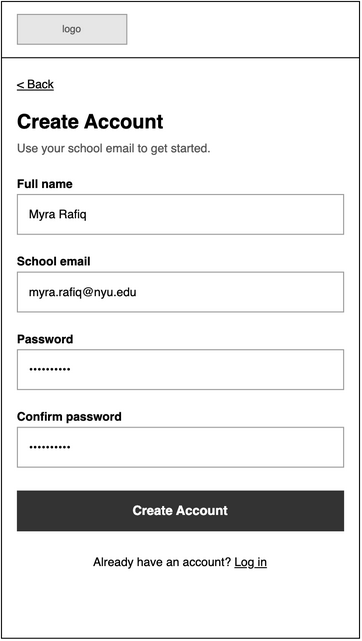

The diagram above was exported from draw.io. Its source (the exported page's mxGraphModel, read from the mxfile embedded in the PNG):
<mxGraphModel dx="1006" dy="748" grid="1" gridSize="8" guides="1" tooltips="1" connect="1" arrows="1" fold="1" page="0" pageScale="1" pageWidth="850" pageHeight="1100" math="0" shadow="0">
  <root>
    <mxCell id="0" />
    <mxCell id="1" parent="0" />
    <mxCell id="wf04-2" parent="1" style="html=1;whiteSpace=wrap;fontFamily=Helvetica;rounded=0;fillColor=#FFFFFF;strokeColor=#000000;" value="" vertex="1">
      <mxGeometry height="640" width="360" as="geometry" />
    </mxCell>
    <mxCell id="wf04-3" parent="1" style="html=1;whiteSpace=wrap;fontFamily=Helvetica;rounded=0;fillColor=#E6E6E6;strokeColor=#999999;fontColor=#555555;fontSize=10;" value="logo" vertex="1">
      <mxGeometry height="30" width="110" x="16" y="13" as="geometry" />
    </mxCell>
    <mxCell id="wf04-4" parent="1" style="html=1;whiteSpace=wrap;fontFamily=Helvetica;fillColor=#000000;strokeColor=none;" value="" vertex="1">
      <mxGeometry height="1" width="360" y="56" as="geometry" />
    </mxCell>
    <mxCell id="wf04-5" parent="1" style="html=1;whiteSpace=wrap;fontFamily=Helvetica;text;strokeColor=none;fillColor=none;spacing=0;overflow=visible;fontSize=12;fontStyle=4;fontColor=#000000;align=left;verticalAlign=top;" value="&amp;lt; Back" vertex="1">
      <mxGeometry height="16" width="200" x="16" y="72" as="geometry" />
    </mxCell>
    <mxCell id="wf04-6" parent="1" style="html=1;whiteSpace=wrap;fontFamily=Helvetica;text;strokeColor=none;fillColor=none;spacing=0;overflow=visible;fontSize=20;fontStyle=1;fontColor=#000000;align=left;verticalAlign=top;" value="Create Account" vertex="1">
      <mxGeometry height="28" width="328" x="16" y="104" as="geometry" />
    </mxCell>
    <mxCell id="wf04-7" parent="1" style="html=1;whiteSpace=wrap;fontFamily=Helvetica;text;strokeColor=none;fillColor=none;spacing=0;overflow=visible;fontSize=12;fontStyle=0;fontColor=#555555;align=left;verticalAlign=top;" value="Use your school email to get started." vertex="1">
      <mxGeometry height="18" width="328" x="16" y="136" as="geometry" />
    </mxCell>
    <mxCell id="wf04-8" parent="1" style="html=1;whiteSpace=wrap;fontFamily=Helvetica;text;strokeColor=none;fillColor=none;spacing=0;overflow=visible;fontSize=12;fontStyle=1;fontColor=#000000;align=left;verticalAlign=top;" value="Full name" vertex="1">
      <mxGeometry height="16" width="328" x="16" y="172" as="geometry" />
    </mxCell>
    <mxCell id="wf04-9" parent="1" style="html=1;whiteSpace=wrap;fontFamily=Helvetica;rounded=0;fillColor=#FFFFFF;strokeColor=#999999;align=left;verticalAlign=middle;spacingLeft=10;spacingTop=0;spacingRight=10;fontSize=12;fontColor=#000000;" value="Myra Rafiq" vertex="1">
      <mxGeometry height="40" width="328" x="16" y="194" as="geometry" />
    </mxCell>
    <mxCell id="wf04-10" parent="1" style="html=1;whiteSpace=wrap;fontFamily=Helvetica;text;strokeColor=none;fillColor=none;spacing=0;overflow=visible;fontSize=12;fontStyle=1;fontColor=#000000;align=left;verticalAlign=top;" value="School email" vertex="1">
      <mxGeometry height="16" width="328" x="16" y="250" as="geometry" />
    </mxCell>
    <mxCell id="wf04-11" parent="1" style="html=1;whiteSpace=wrap;fontFamily=Helvetica;rounded=0;fillColor=#FFFFFF;strokeColor=#999999;align=left;verticalAlign=middle;spacingLeft=10;spacingTop=0;spacingRight=10;fontSize=12;fontColor=#000000;" value="myra.rafiq@nyu.edu" vertex="1">
      <mxGeometry height="40" width="328" x="16" y="272" as="geometry" />
    </mxCell>
    <mxCell id="wf04-12" parent="1" style="html=1;whiteSpace=wrap;fontFamily=Helvetica;text;strokeColor=none;fillColor=none;spacing=0;overflow=visible;fontSize=12;fontStyle=1;fontColor=#000000;align=left;verticalAlign=top;" value="Password" vertex="1">
      <mxGeometry height="16" width="328" x="16" y="328" as="geometry" />
    </mxCell>
    <mxCell id="wf04-13" parent="1" style="html=1;whiteSpace=wrap;fontFamily=Helvetica;rounded=0;fillColor=#FFFFFF;strokeColor=#999999;align=left;verticalAlign=middle;spacingLeft=10;spacingTop=0;spacingRight=10;fontSize=12;fontColor=#000000;" value="&amp;bull;&amp;bull;&amp;bull;&amp;bull;&amp;bull;&amp;bull;&amp;bull;&amp;bull;&amp;bull;&amp;bull;" vertex="1">
      <mxGeometry height="40" width="328" x="16" y="350" as="geometry" />
    </mxCell>
    <mxCell id="wf04-14" parent="1" style="html=1;whiteSpace=wrap;fontFamily=Helvetica;text;strokeColor=none;fillColor=none;spacing=0;overflow=visible;fontSize=12;fontStyle=1;fontColor=#000000;align=left;verticalAlign=top;" value="Confirm password" vertex="1">
      <mxGeometry height="16" width="328" x="16" y="406" as="geometry" />
    </mxCell>
    <mxCell id="wf04-15" parent="1" style="html=1;whiteSpace=wrap;fontFamily=Helvetica;rounded=0;fillColor=#FFFFFF;strokeColor=#999999;align=left;verticalAlign=middle;spacingLeft=10;spacingTop=0;spacingRight=10;fontSize=12;fontColor=#000000;" value="&amp;bull;&amp;bull;&amp;bull;&amp;bull;&amp;bull;&amp;bull;&amp;bull;&amp;bull;&amp;bull;&amp;bull;" vertex="1">
      <mxGeometry height="40" width="328" x="16" y="428" as="geometry" />
    </mxCell>
    <mxCell id="wf04-16" parent="1" style="html=1;whiteSpace=wrap;fontFamily=Helvetica;rounded=0;arcSize=0;fontSize=13;fontStyle=1;fillColor=#333333;strokeColor=#333333;fontColor=#FFFFFF;" value="Create Account" vertex="1">
      <mxGeometry height="40" width="328" x="16" y="492" as="geometry" />
    </mxCell>
    <mxCell id="wf04-17" parent="1" style="html=1;whiteSpace=wrap;fontFamily=Helvetica;text;strokeColor=none;fillColor=none;spacing=0;overflow=visible;fontSize=12;fontStyle=0;fontColor=#000000;align=center;verticalAlign=top;" value="Already have an account? &lt;u&gt;Log in&lt;/u&gt;" vertex="1">
      <mxGeometry height="18" width="328" x="16" y="552" as="geometry" />
    </mxCell>
  </root>
</mxGraphModel>